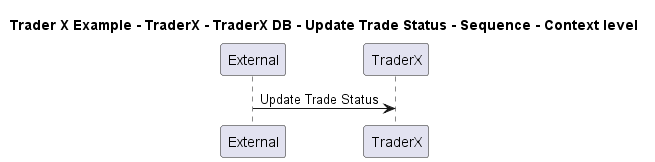

The diagram above was rendered by PlantUML. Its source (embedded in the PNG):
@startuml

title Trader X Example - TraderX - TraderX DB - Update Trade Status - Sequence - Context level

participant "External" as C4InterFlow.SoftwareSystems.ExternalSystem
participant "TraderX" as TraderXExample.SoftwareSystems.TraderX

C4InterFlow.SoftwareSystems.ExternalSystem -> TraderXExample.SoftwareSystems.TraderX : Update Trade Status


@enduml